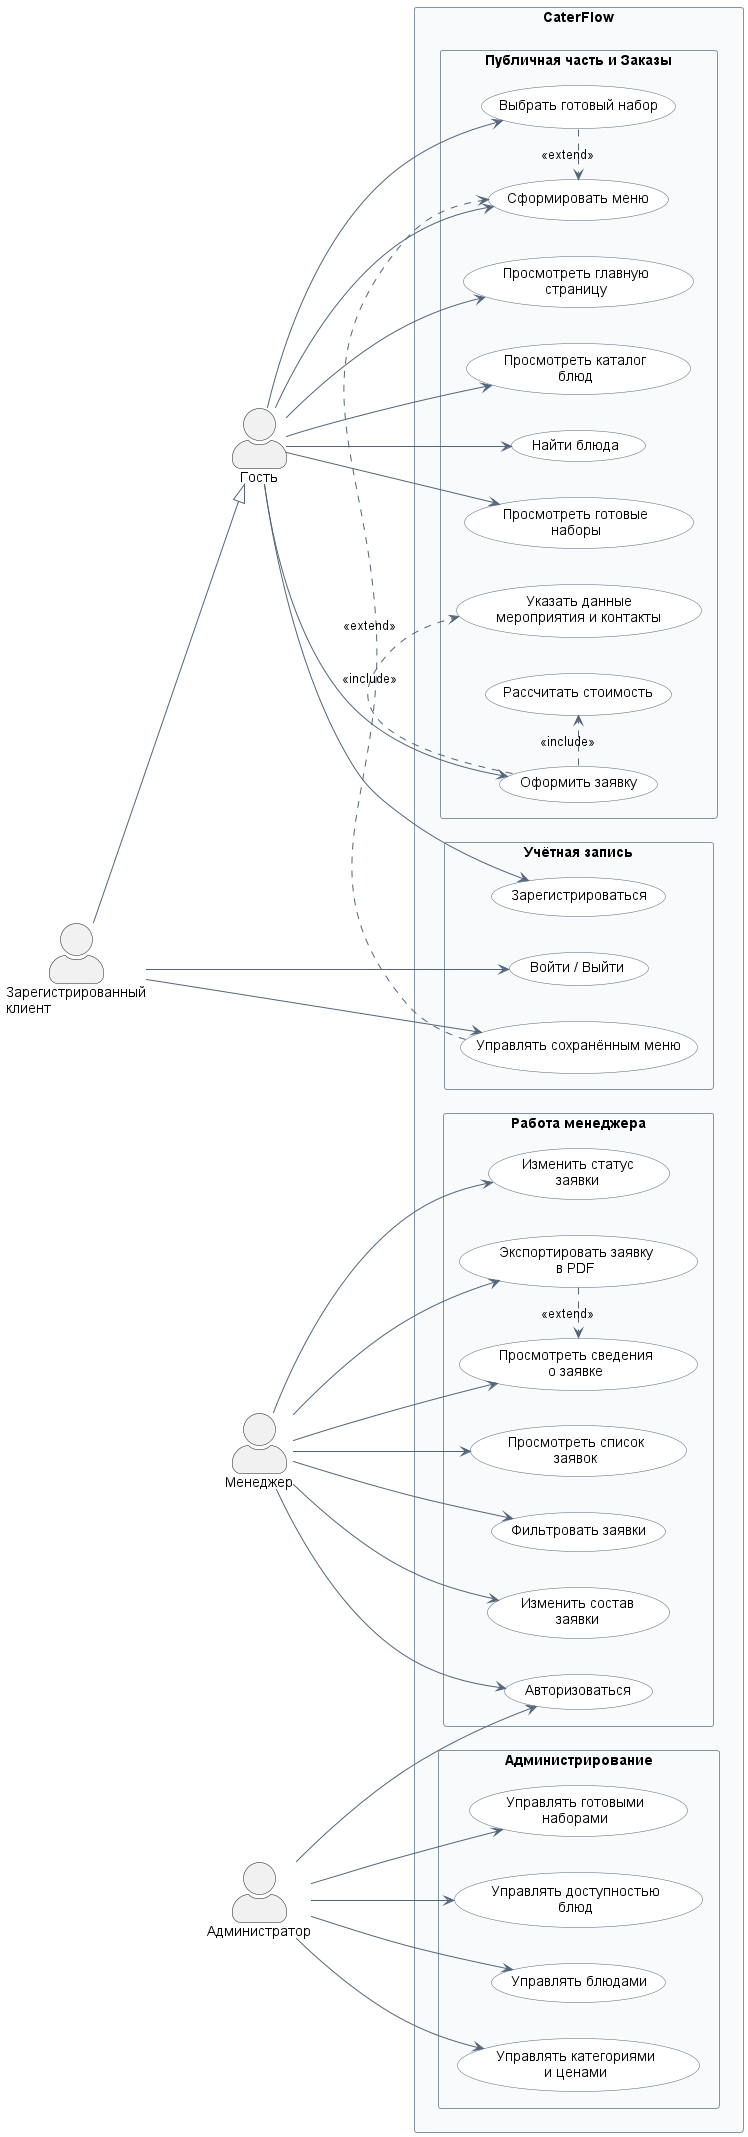

The diagram above was rendered by PlantUML. Its source (embedded in the PNG):
@startuml CaterFlowUseCases

left to right direction

skinparam packageStyle rectangle
skinparam shadowing false
skinparam actorStyle awesome
skinparam defaultFontName Arial
skinparam ArrowColor #526579
skinparam ArrowThickness 1

skinparam package {
    BorderColor #8295A8
    BackgroundColor #F8FAFC
}

skinparam usecase {
    BorderColor #526579
    BackgroundColor #FFFFFF
}

' ==========================================
' АКТЁРЫ
' ==========================================
actor "Гость" as Guest
actor "Зарегистрированный\nклиент" as Customer
actor "Менеджер" as Manager
actor "Администратор" as Admin

' Клиент расширяет возможности гостя
Customer --|> Guest

' ==========================================
' СИСТЕМА И ПРЕЦЕДЕНТЫ
' ==========================================
rectangle "CaterFlow" {

    package "Публичная часть и Заказы" {
        usecase "Просмотреть главную\nстраницу" as UC_Home
        usecase "Просмотреть каталог\nблюд" as UC_Catalog
        usecase "Найти блюда" as UC_Search
        usecase "Просмотреть готовые\nнаборы" as UC_Sets
        usecase "Сформировать меню" as UC_Menu
        usecase "Выбрать готовый набор" as UC_SelectSet
        usecase "Оформить заявку" as UC_Order
        usecase "Указать данные\nмероприятия и контакты" as UC_Details
        usecase "Рассчитать стоимость" as UC_TotalCost
    }

    package "Учётная запись" {
        usecase "Зарегистрироваться" as UC_Register
        usecase "Войти / Выйти" as UC_Auth
        usecase "Управлять сохранённым меню" as UC_SaveMenu
    }

    package "Работа менеджера" {
        usecase "Авторизоваться" as UC_EmployeeAuth
        usecase "Просмотреть список\nзаявок" as UC_ViewOrders
        usecase "Фильтровать заявки" as UC_FilterOrders
        usecase "Просмотреть сведения\nо заявке" as UC_OrderDetails
        usecase "Изменить состав\nзаявки" as UC_EditOrder
        usecase "Изменить статус\nзаявки" as UC_ChangeStatus
        usecase "Экспортировать заявку\nв PDF" as UC_ExportPDF
    }

    package "Администрирование" {
        usecase "Управлять блюдами" as UC_Dishes
        usecase "Управлять категориями\nи ценами" as UC_Categories
        usecase "Управлять готовыми\nнаборами" as UC_ManageSets
        usecase "Управлять доступностью\nблюд" as UC_Availability
    }
}

' ==========================================
' СВЯЗИ АКТЁРОВ С ПРЕЦЕДЕНТАМИ
' ==========================================

' Гость
Guest --> UC_Home
Guest --> UC_Catalog
Guest --> UC_Search
Guest -right-> UC_Sets
Guest --> UC_Menu
Guest --> UC_SelectSet
Guest --> UC_Order
Guest --> UC_Register

' Зарегистрированный клиент
Customer -right-> UC_Auth
Customer --> UC_SaveMenu

' Менеджер
Manager --> UC_EmployeeAuth
Manager --> UC_ViewOrders
Manager --> UC_FilterOrders
Manager --> UC_OrderDetails
Manager --> UC_EditOrder
Manager --> UC_ChangeStatus
Manager --> UC_ExportPDF

' Администратор
Admin --> UC_EmployeeAuth
Admin --> UC_Dishes
Admin --> UC_Categories
Admin --> UC_ManageSets
Admin --> UC_Availability

' ==========================================
' ВНУТРЕННИЕ СВЯЗИ (INCLUDE / EXTEND)
' ==========================================
UC_Order .> UC_Details : <<include>>
UC_Order .> UC_TotalCost : <<include>>

UC_SelectSet .> UC_Menu : <<extend>>
UC_SaveMenu .> UC_Menu : <<extend>>
UC_ExportPDF .> UC_OrderDetails : <<extend>>

@enduml